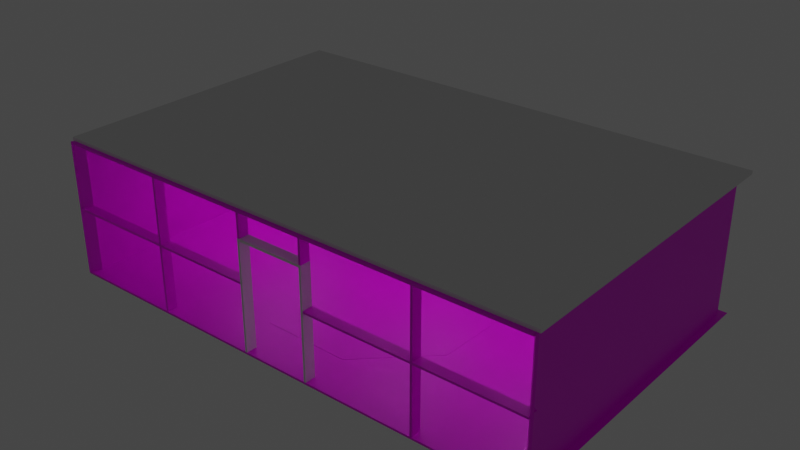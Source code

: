 # Source: Cafe.blend  (saved by Blender 3.4.6; exported with 4.5.12 LTS)
import bpy
from mathutils import Matrix  # noqa: F401  (used for matrix-valued properties, if any)

bpy.ops.wm.read_factory_settings(use_empty=True)
scene = bpy.context.scene
scene.name = 'Scene'

# ---- collections
col_caf = bpy.data.collections.new('Café'); scene.collection.children.link(col_caf)

# ---- images (referenced by path relative to the original .blend; pixels are not part of the script)
import os
ASSET_DIR = os.environ.get("B2B_ASSET_DIR", "")  # directory of the original .blend (textures are referenced by path, not embedded)
HERE = os.path.dirname(os.path.abspath(__file__))  # packed textures are extracted next to this script under _unpacked/

def load_image(name, relpath, width, height, colorspace="sRGB"):
    """Load a texture the original file referenced (path relative to the .blend, or extracted next to this script)."""
    p = next((c for c in (os.path.join(HERE, relpath), os.path.join(ASSET_DIR, relpath)) if relpath and os.path.exists(c)), "")
    if p:
        img = bpy.data.images.load(p, check_existing=True)
        img.name = name
    else:  # same state as the original file: an image datablock whose file is absent (Cycles renders it pink)
        img = bpy.data.images.new(name, width, height)
        img.source = "FILE"
        img.filepath = "//" + (relpath or name)
    img.colorspace_settings.name = colorspace
    return img
img_pisocafe_png = load_image('PisoCafe.png', 'BakeCafe/PisoCafe.png', 1024, 1024, 'sRGB')
img_batentecafe_png = load_image('BatenteCafe.png', 'BakeCafe/BatenteCafe.png', 1024, 1024, 'sRGB')
img_paredeladrilhocafe_png = load_image('ParedeLadrilhoCafe.png', 'BakeCafe/ParedeLadrilhoCafe.png', 1024, 1024, 'sRGB')
img_balcaocafe_png_001 = load_image('BalcaoCafe.png.001', 'BakeCafe/BalcaoCafe.png', 1024, 1024, 'sRGB')
img_armariocafe_png_001 = load_image('ArmarioCafe.png.001', 'BakeCafe/ArmarioCafe.png', 1024, 1024, 'sRGB')
img_spotrecepcao1_001 = load_image('SpotRecepcao1.001', 'BakeRecepcao/LuminariaRecepcao1.png', 1024, 1024, 'sRGB')
img_tapetecafe_png = load_image('TapeteCafe.png', 'BakeCafe/TapeteCafe.png', 1024, 1024, 'sRGB')
img_paredecafeesq_png = load_image('ParedeCafeEsq.png', 'BakeCafe/ParedeCafeEsq.png', 1024, 1024, 'sRGB')
img_paredecafedir_png = load_image('ParedeCafeDir.png', 'BakeCafe/ParedeCafeDir.png', 1024, 1024, 'sRGB')

# ---- materials (node trees are filled in below, after node groups)
mat_pisocafe = bpy.data.materials.new('PisoCafe')
mat_batentecafe = bpy.data.materials.new('BatenteCafe')
mat_paredefundocafe = bpy.data.materials.new('ParedeFundoCafe')
mat_balcaocafe = bpy.data.materials.new('BalcaoCafe')
mat_armariocafe = bpy.data.materials.new('ArmarioCafe')
mat_materialemissor = bpy.data.materials.new('MaterialEmissor')
mat_tapetecafe = bpy.data.materials.new('TapeteCafe')
mat_paredeesqcafe = bpy.data.materials.new('ParedeEsqcafe')
mat_parededircafe = bpy.data.materials.new('ParedeDirCafe')

# ---- node groups
ng_auto_smooth = bpy.data.node_groups.new('Auto Smooth', 'GeometryNodeTree')
_s = ng_auto_smooth.interface.new_socket(name='Geometry', in_out='OUTPUT', socket_type='NodeSocketGeometry')
_s = ng_auto_smooth.interface.new_socket(name='Geometry', in_out='INPUT', socket_type='NodeSocketGeometry')
_s = ng_auto_smooth.interface.new_socket(name='Angle', in_out='INPUT', socket_type='NodeSocketFloat')
_s.subtype = 'ANGLE'
_s.min_value = 0.0
_s.max_value = 3.142
ng_auto_smooth.is_modifier = True
_N = ng_auto_smooth.nodes; _L = ng_auto_smooth.links
n0 = _N.new('NodeGroupOutput'); n0.name = 'Group Output'; n0.location = (480, -100)
n1 = _N.new('NodeGroupInput'); n1.name = 'Group Input'; n1.location = (-420, -300)
n2 = _N.new('NodeGroupInput'); n2.name = 'Group Input.001'; n2.location = (-60, -100)
n3 = _N.new('GeometryNodeSetShadeSmooth'); n3.name = 'Set Shade Smooth'; n3.location = (120, -100)
n3.domain = 'EDGE'
n4 = _N.new('GeometryNodeSetShadeSmooth'); n4.name = 'Set Shade Smooth.001'; n4.location = (300, -100)
n5 = _N.new('GeometryNodeInputMeshEdgeAngle'); n5.name = 'Edge Angle'; n5.location = (-420, -220)
n6 = _N.new('GeometryNodeInputEdgeSmooth'); n6.name = 'Is Edge Smooth'; n6.location = (-60, -160)
n7 = _N.new('GeometryNodeInputShadeSmooth'); n7.name = 'Is Face Smooth'; n7.location = (-240, -340)
n8 = _N.new('FunctionNodeBooleanMath'); n8.name = 'Boolean Math'; n8.location = (-60, -220)
n9 = _N.new('FunctionNodeCompare'); n9.name = 'Compare'; n9.location = (-240, -180)
n9.operation = 'LESS_EQUAL'
_L.new(n5.outputs[0], n9.inputs[0])
_L.new(n4.outputs[0], n0.inputs[0])
_L.new(n1.outputs[1], n9.inputs[1])
_L.new(n9.outputs[0], n8.inputs[0])
_L.new(n7.outputs[0], n8.inputs[1])
_L.new(n2.outputs[0], n3.inputs[0])
_L.new(n6.outputs[0], n3.inputs[1])
_L.new(n3.outputs[0], n4.inputs[0])
_L.new(n8.outputs[0], n3.inputs[2])
n0.is_active_output = True

# ---- material node trees
mat_pisocafe.use_nodes = True; mat_pisocafe.node_tree.nodes.clear()
_N = mat_pisocafe.node_tree.nodes; _L = mat_pisocafe.node_tree.links
n0 = _N.new('ShaderNodeBsdfPrincipled'); n0.name = 'Principled BSDF'; n0.location = (10, 300)
n0.distribution = 'GGX'
n0.subsurface_method = 'RANDOM_WALK_SKIN'
n0.inputs[3].default_value = 1.45
n0.inputs[27].default_value = (0.0, 0.0, 0.0, 1.0)
n0.inputs[28].default_value = 1.0
n1 = _N.new('ShaderNodeOutputMaterial'); n1.name = 'Material Output'; n1.location = (300, 300)
n2 = _N.new('ShaderNodeTexImage'); n2.name = 'Image Texture'; n2.location = (-495, 239)
n2.image = img_pisocafe_png
_L.new(n0.outputs[0], n1.inputs[0])
_L.new(n2.outputs[0], n0.inputs[0])
n1.is_active_output = True
mat_batentecafe.use_nodes = True; mat_batentecafe.node_tree.nodes.clear()
_N = mat_batentecafe.node_tree.nodes; _L = mat_batentecafe.node_tree.links
n0 = _N.new('ShaderNodeBsdfPrincipled'); n0.name = 'Principled BSDF'; n0.location = (10, 300)
n0.distribution = 'GGX'
n0.subsurface_method = 'RANDOM_WALK_SKIN'
n0.inputs[3].default_value = 1.45
n0.inputs[27].default_value = (0.0, 0.0, 0.0, 1.0)
n0.inputs[28].default_value = 1.0
n1 = _N.new('ShaderNodeOutputMaterial'); n1.name = 'Material Output'; n1.location = (300, 300)
n2 = _N.new('ShaderNodeTexImage'); n2.name = 'Image Texture'; n2.location = (-366, 301)
n2.image = img_batentecafe_png
_L.new(n0.outputs[0], n1.inputs[0])
_L.new(n2.outputs[0], n0.inputs[0])
n1.is_active_output = True
mat_paredefundocafe.use_nodes = True; mat_paredefundocafe.node_tree.nodes.clear()
_N = mat_paredefundocafe.node_tree.nodes; _L = mat_paredefundocafe.node_tree.links
n0 = _N.new('ShaderNodeBsdfPrincipled'); n0.name = 'Principled BSDF'; n0.location = (10, 300)
n0.distribution = 'GGX'
n0.subsurface_method = 'RANDOM_WALK_SKIN'
n0.inputs[3].default_value = 1.45
n0.inputs[27].default_value = (0.0, 0.0, 0.0, 1.0)
n0.inputs[28].default_value = 1.0
n1 = _N.new('ShaderNodeOutputMaterial'); n1.name = 'Material Output'; n1.location = (300, 300)
n2 = _N.new('ShaderNodeTexImage'); n2.name = 'Image Texture'; n2.location = (-390, 237)
n2.image = img_paredeladrilhocafe_png
_L.new(n0.outputs[0], n1.inputs[0])
_L.new(n2.outputs[0], n0.inputs[0])
n1.is_active_output = True
mat_balcaocafe.use_nodes = True; mat_balcaocafe.node_tree.nodes.clear()
_N = mat_balcaocafe.node_tree.nodes; _L = mat_balcaocafe.node_tree.links
n0 = _N.new('ShaderNodeBsdfPrincipled'); n0.name = 'Principled BSDF'; n0.location = (10, 300)
n0.distribution = 'GGX'
n0.subsurface_method = 'RANDOM_WALK_SKIN'
n0.inputs[3].default_value = 1.45
n0.inputs[27].default_value = (0.0, 0.0, 0.0, 1.0)
n0.inputs[28].default_value = 1.0
n1 = _N.new('ShaderNodeOutputMaterial'); n1.name = 'Material Output'; n1.location = (300, 300)
n2 = _N.new('ShaderNodeTexImage'); n2.name = 'Image Texture'; n2.location = (-412, 261)
n2.image = img_balcaocafe_png_001
_L.new(n0.outputs[0], n1.inputs[0])
_L.new(n2.outputs[0], n0.inputs[0])
n1.is_active_output = True
mat_armariocafe.use_nodes = True; mat_armariocafe.node_tree.nodes.clear()
_N = mat_armariocafe.node_tree.nodes; _L = mat_armariocafe.node_tree.links
n0 = _N.new('ShaderNodeBsdfPrincipled'); n0.name = 'Principled BSDF'; n0.location = (10, 300)
n0.distribution = 'GGX'
n0.subsurface_method = 'RANDOM_WALK_SKIN'
n0.inputs[3].default_value = 1.45
n0.inputs[27].default_value = (0.0, 0.0, 0.0, 1.0)
n0.inputs[28].default_value = 1.0
n1 = _N.new('ShaderNodeOutputMaterial'); n1.name = 'Material Output'; n1.location = (300, 300)
n2 = _N.new('ShaderNodeTexImage'); n2.name = 'Image Texture'; n2.location = (-335, 276)
n2.image = img_armariocafe_png_001
_L.new(n0.outputs[0], n1.inputs[0])
_L.new(n2.outputs[0], n0.inputs[0])
n1.is_active_output = True
mat_materialemissor.use_nodes = True; mat_materialemissor.node_tree.nodes.clear()
_N = mat_materialemissor.node_tree.nodes; _L = mat_materialemissor.node_tree.links
n0 = _N.new('ShaderNodeBsdfPrincipled'); n0.name = 'Principled BSDF'; n0.location = (42, -565)
n0.distribution = 'GGX'
n0.subsurface_method = 'RANDOM_WALK_SKIN'
n0.inputs[3].default_value = 1.45
n0.inputs[28].default_value = 1.0
n1 = _N.new('ShaderNodeOutputMaterial'); n1.name = 'Material Output'; n1.location = (332, -565)
n2 = _N.new('ShaderNodeBrightContrast'); n2.name = 'Bright/Contrast'; n2.location = (-148, -1365)
n2.inputs[1].default_value = 10.6
n3 = _N.new('ShaderNodeTexImage'); n3.name = 'Image Texture'; n3.location = (603, -662)
n3.image = img_spotrecepcao1_001
_L.new(n0.outputs[0], n1.inputs[0])
_L.new(n2.outputs[0], n0.inputs[27])
n1.is_active_output = True
mat_tapetecafe.use_nodes = True; mat_tapetecafe.node_tree.nodes.clear()
_N = mat_tapetecafe.node_tree.nodes; _L = mat_tapetecafe.node_tree.links
n0 = _N.new('ShaderNodeBsdfPrincipled'); n0.name = 'Principled BSDF'; n0.location = (10, 300)
n0.distribution = 'GGX'
n0.subsurface_method = 'RANDOM_WALK_SKIN'
n0.inputs[3].default_value = 1.45
n0.inputs[27].default_value = (0.0, 0.0, 0.0, 1.0)
n0.inputs[28].default_value = 1.0
n1 = _N.new('ShaderNodeOutputMaterial'); n1.name = 'Material Output'; n1.location = (300, 300)
n2 = _N.new('ShaderNodeTexImage'); n2.name = 'Image Texture'; n2.location = (-351, 239)
n2.image = img_tapetecafe_png
_L.new(n0.outputs[0], n1.inputs[0])
_L.new(n2.outputs[0], n0.inputs[0])
n1.is_active_output = True
mat_paredeesqcafe.use_nodes = True; mat_paredeesqcafe.node_tree.nodes.clear()
_N = mat_paredeesqcafe.node_tree.nodes; _L = mat_paredeesqcafe.node_tree.links
n0 = _N.new('ShaderNodeBsdfPrincipled'); n0.name = 'Principled BSDF'; n0.location = (10, 300)
n0.distribution = 'GGX'
n0.subsurface_method = 'RANDOM_WALK_SKIN'
n0.inputs[3].default_value = 1.45
n0.inputs[27].default_value = (0.0, 0.0, 0.0, 1.0)
n0.inputs[28].default_value = 1.0
n1 = _N.new('ShaderNodeOutputMaterial'); n1.name = 'Material Output'; n1.location = (300, 300)
n2 = _N.new('ShaderNodeTexImage'); n2.name = 'Image Texture'; n2.location = (-390, 292)
n2.image = img_paredecafeesq_png
_L.new(n0.outputs[0], n1.inputs[0])
_L.new(n2.outputs[0], n0.inputs[0])
n1.is_active_output = True
mat_parededircafe.use_nodes = True; mat_parededircafe.node_tree.nodes.clear()
_N = mat_parededircafe.node_tree.nodes; _L = mat_parededircafe.node_tree.links
n0 = _N.new('ShaderNodeBsdfPrincipled'); n0.name = 'Principled BSDF'; n0.location = (10, 300)
n0.distribution = 'GGX'
n0.subsurface_method = 'RANDOM_WALK_SKIN'
n0.inputs[3].default_value = 1.45
n0.inputs[27].default_value = (0.0, 0.0, 0.0, 1.0)
n0.inputs[28].default_value = 1.0
n1 = _N.new('ShaderNodeOutputMaterial'); n1.name = 'Material Output'; n1.location = (300, 300)
n2 = _N.new('ShaderNodeTexImage'); n2.name = 'Image Texture'; n2.location = (-383, 275)
n2.image = img_paredecafedir_png
_L.new(n0.outputs[0], n1.inputs[0])
_L.new(n2.outputs[0], n0.inputs[0])
n1.is_active_output = True

# ---- world
world_world = bpy.data.worlds.new('World'); scene.world = world_world
world_world.use_nodes = True; world_world.node_tree.nodes.clear()
_N = world_world.node_tree.nodes; _L = world_world.node_tree.links
n0 = _N.new('ShaderNodeOutputWorld'); n0.name = 'World Output'; n0.location = (300, 300)
n1 = _N.new('ShaderNodeBackground'); n1.name = 'Background'; n1.location = (10, 300)
n1.inputs[0].default_value = (0.05088, 0.05088, 0.05088, 1.0)
_L.new(n1.outputs[0], n0.inputs[0])
n0.is_active_output = True
world_world.color = (0.05088, 0.05088, 0.05088)
world_world.use_sun_shadow = False
world_world.sun_shadow_jitter_overblur = 0.0

# ---- meshes
me_cube_030 = bpy.data.meshes.new('Cube.030')
me_cube_030.from_pydata([(1.0, -0.2838, -0.2), (-1.0, 1.0, -0.2), (-1.0, -0.2838, -0.2), (1.0, 1.0, -0.2), (1.0, -0.2838, 0.0), (-1.0, 1.0, 0.0), (-1.0, -0.2838, 0.0), (1.0, 1.0, 0.0)], [], [(1, 3, 0, 2), (5, 6, 4, 7), (1, 2, 6, 5), (2, 0, 4, 6), (3, 1, 5, 7), (0, 3, 7, 4)])
_uv = me_cube_030.uv_layers.new(name='UVMap')
_uv.uv.foreach_set('vector', [0.0, 0.0, 0.0, 0.0, 0.0, 0.0, 0.0, 0.0, 0.0, 0.0, 0.0, 0.0, 0.0, 0.0, 0.0, 0.0, 0.0, 0.0, 0.0, 0.0, 0.0, 0.0, 0.0, 0.0, 0.0, 0.0, 0.0, 0.0, 0.0, 0.0, 0.0, 0.0, 0.0, 0.0, 0.0, 0.0, 0.0, 0.0, 0.0, 0.0, 0.0, 0.0, 0.0, 0.0, 0.0, 0.0, 0.0, 0.0])
me_cube_030.materials.append(None)
me_cube_030.use_mirror_vertex_groups = False
me_cube_030.update()
me_plane_013 = bpy.data.meshes.new('Plane.013')
me_plane_013.from_pydata([(-1.0, -0.5826, 0.0), (1.0, -0.5826, 0.0), (-1.0, 1.0, 0.0), (1.0, 1.0, 0.0)], [], [(0, 1, 3, 2)])
_uv = me_plane_013.uv_layers.new(name='UVMap')
_uv.uv.foreach_set('vector', [0.0, 0.0, 1.0, 0.0, 1.0, 1.0, 0.0, 1.0])
me_plane_013.materials.append(mat_pisocafe)
me_plane_013.update()
me_cube_023 = bpy.data.meshes.new('Cube.023')
me_cube_023.from_pydata([(-1.0, -1.0, -1.0), (-1.0, -1.0, 1.0), (-1.0, 1.0, -1.0), (-1.0, 1.0, 1.0), (1.0, -1.0, -1.0), (1.0, -1.0, 1.0), (1.0, 1.0, -1.0), (1.0, 1.0, 1.0), (-61.18, -1.0, 1.001), (-1.096, -1.0, 1.001), (-61.18, 1.0, 1.001), (-1.096, 1.0, 1.001), (-61.18, -1.0, 0.9601), (-1.096, -1.0, 0.9601), (-61.18, 1.0, 0.9601), (-1.096, 1.0, 0.9601), (-63.26, -1.0, -1.0), (-63.26, -1.0, 1.0), (-63.26, 1.0, -1.0), (-63.26, 1.0, 1.0), (-61.26, -1.0, -1.0), (-61.26, -1.0, 1.0), (-61.26, 1.0, -1.0), (-61.26, 1.0, 1.0), (-1.0, -1.0, 0.9606), (-1.0, 1.0, 0.9606), (1.0, 1.0, 0.9606), (1.0, -1.0, 0.9606), (-63.26, -1.0, 0.96), (-63.26, 1.0, 0.96), (-61.26, 1.0, 0.96), (-61.26, -1.0, 0.96)], [], [(24, 1, 3, 25), (25, 3, 7, 26), (26, 7, 5, 27), (27, 5, 1, 24), (2, 6, 4, 0), (7, 3, 1, 5), (8, 9, 11, 10), (10, 11, 15, 14), (14, 15, 13, 12), (12, 13, 9, 8), (10, 14, 12, 8), (15, 11, 9, 13), (28, 17, 19, 29), (29, 19, 23, 30), (30, 23, 21, 31), (31, 21, 17, 28), (18, 22, 20, 16), (23, 19, 17, 21), (4, 27, 24, 0), (6, 26, 27, 4), (2, 25, 26, 6), (0, 24, 25, 2), (13, 15, 25, 24), (15, 11, 3, 25), (9, 1, 3, 11), (9, 13, 24, 1), (20, 31, 28, 16), (22, 30, 31, 20), (18, 29, 30, 22), (16, 28, 29, 18), (14, 12, 31, 30), (8, 12, 31, 21), (10, 8, 21, 23), (14, 10, 23, 30)])
_uv = me_cube_023.uv_layers.new(name='UVMap')
_uv.uv.foreach_set('vector', [0.6198, 0.0, 0.625, 0.0, 0.625, 0.25, 0.6198, 0.25, 0.6198, 0.25, 0.625, 0.25, 0.625, 0.5, 0.6198, 0.5, 0.6198, 0.5, 0.625, 0.5, 0.625, 0.75, 0.6198, 0.75, 0.6198, 0.75, 0.625, 0.75, 0.625, 1.0, 0.6198, 1.0, 0.125, 0.5, 0.375, 0.5, 0.375, 0.75, 0.125, 0.75, 0.625, 0.5, 0.875, 0.5, 0.875, 0.75, 0.625, 0.75, 0.375, 0.0, 0.625, 0.0, 0.625, 0.25, 0.375, 0.25, 0.375, 0.25, 0.625, 0.25, 0.625, 0.5, 0.375, 0.5, 0.375, 0.5, 0.625, 0.5, 0.625, 0.75, 0.375, 0.75, 0.375, 0.75, 0.625, 0.75, 0.625, 1.0, 0.375, 1.0, 0.125, 0.5, 0.375, 0.5, 0.375, 0.75, 0.125, 0.75, 0.625, 0.5, 0.875, 0.5, 0.875, 0.75, 0.625, 0.75, 0.6206, 0.0, 0.625, 0.0, 0.625, 0.25, 0.6206, 0.25, 0.6206, 0.25, 0.625, 0.25, 0.625, 0.5, 0.6206, 0.5, 0.6206, 0.5, 0.625, 0.5, 0.625, 0.75, 0.6206, 0.75, 0.6206, 0.75, 0.625, 0.75, 0.625, 1.0, 0.6206, 1.0, 0.125, 0.5, 0.375, 0.5, 0.375, 0.75, 0.125, 0.75, 0.625, 0.5, 0.875, 0.5, 0.875, 0.75, 0.625, 0.75, 0.375, 0.75, 0.6198, 0.75, 0.6198, 1.0, 0.375, 1.0, 0.375, 0.5, 0.6198, 0.5, 0.6198, 0.75, 0.375, 0.75, 0.375, 0.25, 0.6198, 0.25, 0.6198, 0.5, 0.375, 0.5, 0.375, 0.0, 0.6198, 0.0, 0.6198, 0.25, 0.375, 0.25, 0.625, 0.75, 0.625, 0.5, 0.6198, 0.25, 0.6198, 0.0, 0.625, 0.5, 0.625, 0.25, 0.625, 0.25, 0.6198, 0.25, 0.625, 0.0, 0.625, 0.0, 0.625, 0.25, 0.625, 0.25, 0.625, 1.0, 0.625, 0.75, 0.6198, 0.0, 0.625, 0.0, 0.375, 0.75, 0.6206, 0.75, 0.6206, 1.0, 0.375, 1.0, 0.375, 0.5, 0.6206, 0.5, 0.6206, 0.75, 0.375, 0.75, 0.375, 0.25, 0.6206, 0.25, 0.6206, 0.5, 0.375, 0.5, 0.375, 0.0, 0.6206, 0.0, 0.6206, 0.25, 0.375, 0.25, 0.375, 0.5, 0.375, 0.75, 0.6206, 0.75, 0.6206, 0.5, 0.375, 1.0, 0.375, 0.75, 0.6206, 0.75, 0.625, 0.75, 0.375, 0.25, 0.375, 0.0, 0.625, 0.75, 0.625, 0.5, 0.375, 0.5, 0.375, 0.25, 0.625, 0.5, 0.6206, 0.5])
me_cube_023.materials.append(None)
me_cube_023.update()
me_cube_021 = bpy.data.meshes.new('Cube.021')
me_cube_021.from_pydata([(-1.0, -1.0, -1.0), (-1.0, -1.0, 1.0), (-1.0, 1.0, -1.0), (-1.0, 1.0, 1.0), (1.0, -1.0, -1.0), (1.0, -1.0, 1.0), (1.0, 1.0, -1.0), (1.0, 1.0, 1.0), (62.53, -1.0, -1.0), (62.53, -1.0, 1.0), (62.53, 1.0, -1.0), (62.53, 1.0, 1.0), (64.53, -1.0, -1.0), (64.53, -1.0, 1.0), (64.53, 1.0, -1.0), (64.53, 1.0, 1.0), (62.53, -1.0, -0.1354), (62.53, 1.0, -0.1354), (64.53, 1.0, -0.1354), (64.53, -1.0, -0.1354), (62.53, -1.0, 0.1409), (62.53, 1.0, 0.1409), (64.53, 1.0, 0.1409), (64.53, -1.0, 0.1409), (129.0, 0.9941, 0.5819), (0.1285, 0.9941, 0.5819), (129.0, -0.9881, 0.5819), (0.1285, -0.9881, 0.5819), (129.0, 0.9941, 0.5907), (0.1285, 0.9941, 0.5907), (129.0, -0.9881, 0.5907), (0.1285, -0.9881, 0.5907), (24.12, 0.9941, -0.1401), (0.8051, 0.9941, -0.1401), (24.12, -0.9881, -0.1401), (0.8051, -0.9881, -0.1401), (24.12, 0.9941, -0.1312), (0.8051, 0.9941, -0.1312), (24.12, -0.9881, -0.1312), (0.8051, -0.9881, -0.1312), (128.8, 0.9941, -0.5561), (-0.09217, 0.9941, -0.5561), (128.8, -0.9881, -0.5561), (-0.09217, -0.9881, -0.5561), (128.8, 0.9941, -0.5472), (-0.09217, 0.9941, -0.5472), (128.8, -0.9881, -0.5472), (-0.09217, -0.9881, -0.5472), (24.12, 0.9941, 0.136), (0.8051, 0.9941, 0.136), (24.12, -0.9881, 0.136), (0.8051, -0.9881, 0.136), (24.12, 0.9941, 0.1448), (0.8051, 0.9941, 0.1448), (24.12, -0.9881, 0.1448), (0.8051, -0.9881, 0.1448), (128.1, -1.115, 1.007), (-0.7905, -1.115, 1.007), (128.1, 0.7966, 0.9782), (-0.7905, 0.7966, 0.9782), (128.1, -0.8777, 1.014), (-0.7905, -0.8777, 1.014), (128.1, 1.034, 0.985), (-0.7905, 1.034, 0.985), (128.1, -0.8777, -1.017), (-0.7905, -0.8777, -1.017), (128.1, 1.034, -0.9884), (-0.7905, 1.034, -0.9884), (128.1, -1.115, -1.011), (-0.7905, -1.115, -1.011), (128.1, 0.7966, -0.9816), (-0.7905, 0.7966, -0.9816), (127.4, -1.041, -1.011), (127.4, -1.041, 1.011), (127.4, 0.9595, -1.011), (127.4, 0.9595, 1.011), (129.4, -1.041, -1.011), (129.4, -1.041, 1.011), (129.4, 0.9595, -1.011), (129.4, 0.9595, 1.011)], [], [(0, 1, 3, 2), (2, 3, 7, 6), (6, 7, 5, 4), (4, 5, 1, 0), (2, 6, 4, 0), (7, 3, 1, 5), (20, 9, 11, 21), (21, 11, 15, 22), (22, 15, 13, 23), (23, 13, 9, 20), (10, 14, 12, 8), (15, 11, 9, 13), (12, 19, 16, 8), (14, 18, 19, 12), (10, 17, 18, 14), (8, 16, 17, 10), (24, 26, 27, 25), (26, 30, 31, 27), (30, 28, 29, 31), (28, 24, 25, 29), (26, 24, 28, 30), (31, 29, 25, 27), (32, 34, 35, 33), (34, 38, 39, 35), (38, 36, 37, 39), (36, 32, 33, 37), (34, 32, 36, 38), (39, 37, 33, 35), (40, 42, 43, 41), (42, 46, 47, 43), (46, 44, 45, 47), (44, 40, 41, 45), (42, 40, 44, 46), (47, 45, 41, 43), (48, 50, 51, 49), (50, 54, 55, 51), (54, 52, 53, 55), (52, 48, 49, 53), (50, 48, 52, 54), (55, 53, 49, 51), (56, 57, 59, 58), (58, 59, 63, 62), (62, 63, 61, 60), (60, 61, 57, 56), (58, 62, 60, 56), (63, 59, 57, 61), (64, 65, 67, 66), (66, 67, 71, 70), (70, 71, 69, 68), (68, 69, 65, 64), (66, 70, 68, 64), (71, 67, 65, 69), (72, 73, 75, 74), (74, 75, 79, 78), (78, 79, 77, 76), (76, 77, 73, 72), (74, 78, 76, 72), (79, 75, 73, 77)])
_uv = me_cube_021.uv_layers.new(name='UVMap')
_uv.uv.foreach_set('vector', [0.375, 0.0, 0.625, 0.0, 0.625, 0.25, 0.375, 0.25, 0.375, 0.25, 0.625, 0.25, 0.625, 0.5, 0.375, 0.5, 0.375, 0.5, 0.625, 0.5, 0.625, 0.75, 0.375, 0.75, 0.375, 0.75, 0.625, 0.75, 0.625, 1.0, 0.375, 1.0, 0.125, 0.5, 0.375, 0.5, 0.375, 0.75, 0.125, 0.75, 0.625, 0.5, 0.875, 0.5, 0.875, 0.75, 0.625, 0.75, 0.5176, 0.0, 0.625, 0.0, 0.625, 0.25, 0.5176, 0.25, 0.5176, 0.25, 0.625, 0.25, 0.625, 0.5, 0.5176, 0.5, 0.5176, 0.5, 0.625, 0.5, 0.625, 0.75, 0.5176, 0.75, 0.5176, 0.75, 0.625, 0.75, 0.625, 1.0, 0.5176, 1.0, 0.125, 0.5, 0.375, 0.5, 0.375, 0.75, 0.125, 0.75, 0.625, 0.5, 0.875, 0.5, 0.875, 0.75, 0.625, 0.75, 0.375, 0.75, 0.4831, 0.75, 0.4831, 1.0, 0.375, 1.0, 0.375, 0.5, 0.4831, 0.5, 0.4831, 0.75, 0.375, 0.75, 0.375, 0.25, 0.4831, 0.25, 0.4831, 0.5, 0.375, 0.5, 0.375, 0.0, 0.4831, 0.0, 0.4831, 0.25, 0.375, 0.25, 0.375, 0.0, 0.375, 0.25, 0.625, 0.25, 0.625, 0.0, 0.375, 0.25, 0.375, 0.5, 0.625, 0.5, 0.625, 0.25, 0.375, 0.5, 0.375, 0.75, 0.625, 0.75, 0.625, 0.5, 0.375, 0.75, 0.375, 1.0, 0.625, 1.0, 0.625, 0.75, 0.125, 0.5, 0.125, 0.75, 0.375, 0.75, 0.375, 0.5, 0.625, 0.5, 0.625, 0.75, 0.875, 0.75, 0.875, 0.5, 0.375, 0.0, 0.375, 0.25, 0.625, 0.25, 0.625, 0.0, 0.375, 0.25, 0.375, 0.5, 0.625, 0.5, 0.625, 0.25, 0.375, 0.5, 0.375, 0.75, 0.625, 0.75, 0.625, 0.5, 0.375, 0.75, 0.375, 1.0, 0.625, 1.0, 0.625, 0.75, 0.125, 0.5, 0.125, 0.75, 0.375, 0.75, 0.375, 0.5, 0.625, 0.5, 0.625, 0.75, 0.875, 0.75, 0.875, 0.5, 0.375, 0.0, 0.375, 0.25, 0.625, 0.25, 0.625, 0.0, 0.375, 0.25, 0.375, 0.5, 0.625, 0.5, 0.625, 0.25, 0.375, 0.5, 0.375, 0.75, 0.625, 0.75, 0.625, 0.5, 0.375, 0.75, 0.375, 1.0, 0.625, 1.0, 0.625, 0.75, 0.125, 0.5, 0.125, 0.75, 0.375, 0.75, 0.375, 0.5, 0.625, 0.5, 0.625, 0.75, 0.875, 0.75, 0.875, 0.5, 0.375, 0.0, 0.375, 0.25, 0.625, 0.25, 0.625, 0.0, 0.375, 0.25, 0.375, 0.5, 0.625, 0.5, 0.625, 0.25, 0.375, 0.5, 0.375, 0.75, 0.625, 0.75, 0.625, 0.5, 0.375, 0.75, 0.375, 1.0, 0.625, 1.0, 0.625, 0.75, 0.125, 0.5, 0.125, 0.75, 0.375, 0.75, 0.375, 0.5, 0.625, 0.5, 0.625, 0.75, 0.875, 0.75, 0.875, 0.5, 0.375, 0.0, 0.625, 0.0, 0.625, 0.25, 0.375, 0.25, 0.375, 0.25, 0.625, 0.25, 0.625, 0.5, 0.375, 0.5, 0.375, 0.5, 0.625, 0.5, 0.625, 0.75, 0.375, 0.75, 0.375, 0.75, 0.625, 0.75, 0.625, 1.0, 0.375, 1.0, 0.125, 0.5, 0.375, 0.5, 0.375, 0.75, 0.125, 0.75, 0.625, 0.5, 0.875, 0.5, 0.875, 0.75, 0.625, 0.75, 0.375, 0.0, 0.625, 0.0, 0.625, 0.25, 0.375, 0.25, 0.375, 0.25, 0.625, 0.25, 0.625, 0.5, 0.375, 0.5, 0.375, 0.5, 0.625, 0.5, 0.625, 0.75, 0.375, 0.75, 0.375, 0.75, 0.625, 0.75, 0.625, 1.0, 0.375, 1.0, 0.125, 0.5, 0.375, 0.5, 0.375, 0.75, 0.125, 0.75, 0.625, 0.5, 0.875, 0.5, 0.875, 0.75, 0.625, 0.75, 0.375, 0.0, 0.625, 0.0, 0.625, 0.25, 0.375, 0.25, 0.375, 0.25, 0.625, 0.25, 0.625, 0.5, 0.375, 0.5, 0.375, 0.5, 0.625, 0.5, 0.625, 0.75, 0.375, 0.75, 0.375, 0.75, 0.625, 0.75, 0.625, 1.0, 0.375, 1.0, 0.125, 0.5, 0.375, 0.5, 0.375, 0.75, 0.125, 0.75, 0.625, 0.5, 0.875, 0.5, 0.875, 0.75, 0.625, 0.75])
me_cube_021.materials.append(mat_batentecafe)
me_cube_021.update()
me_plane_005 = bpy.data.meshes.new('Plane.005')
me_plane_005.from_pydata([(-1.021, 1.023, 14.6), (-1.021, 1.023, -0.02199), (1.023, 1.023, 14.6), (1.019, 1.023, -0.02199)], [], [(0, 1, 3, 2)])
_uv = me_plane_005.uv_layers.new(name='UVMap')
_uv.uv.foreach_set('vector', [0.0, 0.0, 1.0, 0.0, 1.0, 1.0, 0.0, 1.0])
me_plane_005.materials.append(mat_paredefundocafe)
me_plane_005.update()
me_cube_032 = bpy.data.meshes.new('Cube.032')
me_cube_032.from_pydata([(-1.0, -1.0, -1.0), (-1.0, -1.0, 1.0), (-1.0, 1.0, -1.0), (-1.0, 1.0, 1.0), (1.0, -1.0, -1.0), (1.0, -1.0, 1.0), (1.0, 1.0, -1.0), (1.0, 1.0, 1.0), (-1.0, -0.968, -1.0), (-1.0, -0.968, 1.0), (1.0, -0.968, -1.0), (1.0, -0.968, 1.0), (-0.9875, -0.9857, -16.95), (-0.9875, -0.9857, -0.8462), (-0.9875, 0.9857, -16.95), (-0.9875, 0.9857, -0.8462), (0.9875, -0.9857, -16.95), (0.9875, -0.9857, -0.8462), (0.9875, 0.9857, -16.95), (0.9875, 0.9857, -0.8462)], [], [(8, 9, 3, 2), (2, 3, 7, 6), (10, 11, 5, 4), (4, 5, 1, 0), (8, 10, 4, 0), (11, 9, 1, 5), (7, 3, 9, 11), (2, 6, 10, 8), (6, 7, 11, 10), (0, 1, 9, 8), (12, 13, 15, 14), (14, 15, 19, 18), (18, 19, 17, 16), (16, 17, 13, 12), (14, 18, 16, 12), (19, 15, 13, 17)])
me_cube_032.polygons.foreach_set('use_smooth', [1, 1, 1, 1, 1, 1, 1, 1, 1, 1, 0, 0, 0, 0, 0, 0])
_uv = me_cube_032.uv_layers.new(name='UVMap')
_uv.uv.foreach_set('vector', [0.375, 0.004002, 0.625, 0.004002, 0.625, 0.25, 0.375, 0.25, 0.375, 0.25, 0.625, 0.25, 0.625, 0.5, 0.375, 0.5, 0.375, 0.746, 0.625, 0.746, 0.625, 0.75, 0.375, 0.75, 0.375, 0.75, 0.625, 0.75, 0.625, 1.0, 0.375, 1.0, 0.125, 0.746, 0.375, 0.746, 0.375, 0.75, 0.125, 0.75, 0.625, 0.746, 0.875, 0.746, 0.875, 0.75, 0.625, 0.75, 0.625, 0.5, 0.875, 0.5, 0.875, 0.746, 0.625, 0.746, 0.125, 0.5, 0.375, 0.5, 0.375, 0.746, 0.125, 0.746, 0.375, 0.5, 0.625, 0.5, 0.625, 0.746, 0.375, 0.746, 0.375, 0.0, 0.625, 0.0, 0.625, 0.004002, 0.375, 0.004002, 0.375, 0.0, 0.625, 0.0, 0.625, 0.25, 0.375, 0.25, 0.375, 0.25, 0.625, 0.25, 0.625, 0.5, 0.375, 0.5, 0.375, 0.5, 0.625, 0.5, 0.625, 0.75, 0.375, 0.75, 0.375, 0.75, 0.625, 0.75, 0.625, 1.0, 0.375, 1.0, 0.125, 0.5, 0.375, 0.5, 0.375, 0.75, 0.125, 0.75, 0.625, 0.5, 0.875, 0.5, 0.875, 0.75, 0.625, 0.75])
me_cube_032.materials.append(mat_balcaocafe)
me_cube_032.update()
me_cube_035 = bpy.data.meshes.new('Cube.035')
me_cube_035.from_pydata([(-1.0, -0.7028, -1.0), (-1.0, -0.7028, 1.0), (-1.0, 1.0, -1.0), (-1.0, 1.0, 1.0), (1.0, -0.7028, -1.0), (1.0, -0.7028, 1.0), (1.0, 1.0, -1.0), (1.0, 1.0, 1.0), (-0.9852, -0.704, -0.9344), (-0.9852, -0.704, 0.9344), (-0.9852, -0.753, -0.9344), (-0.9852, -0.753, 0.9344), (0.9852, -0.704, -0.9344), (0.9852, -0.704, 0.9344), (0.9852, -0.753, -0.9344), (0.9852, -0.753, 0.9344), (0.5033, -0.753, -0.9344), (0.01075, -0.753, -0.9344), (-0.4818, -0.753, -0.9344), (-0.4818, -0.753, 0.9344), (0.01075, -0.753, 0.9344), (0.5033, -0.753, 0.9344), (-0.4818, -0.704, -0.9344), (0.01075, -0.704, -0.9344), (0.5033, -0.704, -0.9344), (0.5033, -0.704, 0.9344), (0.01075, -0.704, 0.9344), (-0.4818, -0.704, 0.9344), (-0.008537, -0.753, -0.9344), (-0.008537, -0.753, 0.9344), (-0.008537, -0.704, -0.9344), (-0.008537, -0.704, 0.9344), (-0.5034, -0.753, -0.9344), (-0.5034, -0.704, 0.9344), (-0.5034, -0.753, 0.9344), (-0.5034, -0.704, -0.9344), (0.484, -0.753, -0.9344), (0.484, -0.753, 0.9344), (0.484, -0.704, -0.9344), (0.484, -0.704, 0.9344)], [], [(0, 1, 3, 2), (2, 3, 7, 6), (6, 7, 5, 4), (4, 5, 1, 0), (2, 6, 4, 0), (7, 3, 1, 5), (8, 10, 11, 9), (16, 14, 15, 21), (14, 12, 13, 15), (35, 8, 9, 33), (16, 24, 12, 14), (34, 33, 9, 11), (15, 13, 25, 21), (37, 39, 26, 20), (29, 31, 27, 19), (36, 38, 39, 37), (32, 35, 33, 34), (12, 24, 25, 13), (38, 23, 26, 39), (30, 22, 27, 31), (25, 24, 16, 21), (27, 22, 18, 19), (18, 28, 29, 19), (18, 22, 30, 28), (10, 32, 34, 11), (10, 8, 35, 32), (17, 36, 37, 20), (28, 30, 31, 29), (17, 23, 38, 36), (26, 23, 17, 20)])
_uv = me_cube_035.uv_layers.new(name='UVMap')
_uv.uv.foreach_set('vector', [0.6309, 0.0, 0.6309, 0.3408, 0.3408, 0.3408, 0.3408, 0.0, 0.3408, 0.0, 0.3408, 0.3408, 0.0, 0.3408, 0.0, 0.0, 0.6309, 0.3408, 0.6309, 0.6816, 0.3408, 0.6816, 0.3408, 0.3408, 0.3408, 0.3408, 0.3408, 0.6816, 0.0, 0.6816, 0.0, 0.3408, 0.9211, 0.3408, 0.9211, 0.6816, 0.6309, 0.6816, 0.6309, 0.3408, 0.9211, 0.0, 0.9211, 0.3408, 0.6309, 0.3408, 0.6309, 0.0, 0.9211, 0.3184, 0.9294, 0.3184, 0.9294, 0.6368, 0.9211, 0.6368, 0.0, 0.6816, 0.0821, 0.6816, 0.0821, 1.0, 5.96e-08, 1.0, 0.9294, 0.0, 0.9378, 0.0, 0.9378, 0.3184, 0.9294, 0.3184, 0.2463, 0.6816, 0.3284, 0.6816, 0.3284, 1.0, 0.2463, 1.0, 0.651, 0.6816, 0.6593, 0.6816, 0.6593, 0.7637, 0.651, 0.7637, 0.676, 0.6816, 0.6843, 0.6816, 0.6843, 0.7637, 0.676, 0.7637, 0.6593, 0.6816, 0.6677, 0.6816, 0.6677, 0.7637, 0.6593, 0.7637, 0.7094, 0.6816, 0.7177, 0.6816, 0.7177, 0.7622, 0.7094, 0.7622, 0.6843, 0.6816, 0.6927, 0.6816, 0.6927, 0.7622, 0.6843, 0.7622, 0.9294, 0.3184, 0.9378, 0.3184, 0.9378, 0.6368, 0.9294, 0.6368, 0.9378, 0.0, 0.9461, 0.0, 0.9461, 0.3184, 0.9378, 0.3184, 0.0821, 0.6816, 0.1642, 0.6816, 0.1642, 1.0, 0.0821, 1.0, 0.4897, 0.6816, 0.5703, 0.6816, 0.5703, 1.0, 0.4897, 1.0, 0.409, 0.6816, 0.4897, 0.6816, 0.4897, 1.0, 0.409, 1.0, 0.9378, 0.6368, 0.9378, 0.3184, 0.9461, 0.3184, 0.9461, 0.6368, 0.9461, 0.3184, 0.9461, 0.0, 0.9545, 0.0, 0.9545, 0.3184, 0.3284, 0.6816, 0.409, 0.6816, 0.409, 1.0, 0.3284, 1.0, 0.6927, 0.6816, 0.701, 0.6816, 0.701, 0.7622, 0.6927, 0.7622, 0.1642, 0.6816, 0.2463, 0.6816, 0.2463, 1.0, 0.1642, 1.0, 0.6677, 0.6816, 0.676, 0.6816, 0.676, 0.7637, 0.6677, 0.7637, 0.5703, 0.6816, 0.651, 0.6816, 0.651, 1.0, 0.5703, 1.0, 0.9461, 0.3184, 0.9545, 0.3184, 0.9545, 0.6368, 0.9461, 0.6368, 0.701, 0.6816, 0.7094, 0.6816, 0.7094, 0.7622, 0.701, 0.7622, 0.9211, 0.3184, 0.9211, 0.0, 0.9294, 0.0, 0.9294, 0.3184])
me_cube_035.materials.append(mat_armariocafe)
me_cube_035.update()
me_cube_037 = bpy.data.meshes.new('Cube.037')
me_cube_037.from_pydata([(-1.0, -1.0, -1.0), (-1.0, -1.0, 1.0), (-1.0, 1.0, -1.0), (-1.0, 1.0, 1.0), (1.0, -1.0, -1.0), (1.0, -1.0, 1.0), (1.0, 1.0, -1.0), (1.0, 1.0, 1.0)], [], [(0, 1, 3, 2), (2, 3, 7, 6), (6, 7, 5, 4), (4, 5, 1, 0), (2, 6, 4, 0), (7, 3, 1, 5)])
_uv = me_cube_037.uv_layers.new(name='UVMap')
_uv.uv.foreach_set('vector', [0.375, 0.0, 0.625, 0.0, 0.625, 0.25, 0.375, 0.25, 0.375, 0.25, 0.625, 0.25, 0.625, 0.5, 0.375, 0.5, 0.375, 0.5, 0.625, 0.5, 0.625, 0.75, 0.375, 0.75, 0.375, 0.75, 0.625, 0.75, 0.625, 1.0, 0.375, 1.0, 0.125, 0.5, 0.375, 0.5, 0.375, 0.75, 0.125, 0.75, 0.625, 0.5, 0.875, 0.5, 0.875, 0.75, 0.625, 0.75])
me_cube_037.materials.append(mat_materialemissor)
me_cube_037.update()
me_cube_024 = bpy.data.meshes.new('Cube.024')
me_cube_024.from_pydata([(-1.0, -1.0, -1.0), (-1.0, -1.0, 1.0), (-1.0, 1.0, -1.0), (-1.0, 1.0, 1.0), (1.0, -1.0, -1.0), (1.0, -1.0, 1.0), (1.0, 1.0, -1.0), (1.0, 1.0, 1.0), (-1.0, 6.953, -1.0), (-1.0, 6.953, 1.0), (-1.0, 8.953, -1.0), (-1.0, 8.953, 1.0), (1.0, 6.953, -1.0), (1.0, 6.953, 1.0), (1.0, 8.953, -1.0), (1.0, 8.953, 1.0), (15.28, -1.0, -1.0), (15.28, -1.0, 1.0), (15.28, 1.0, -1.0), (15.28, 1.0, 1.0), (17.28, -1.0, -1.0), (17.28, -1.0, 1.0), (17.28, 1.0, -1.0), (17.28, 1.0, 1.0), (15.28, 7.016, -1.0), (15.28, 7.016, 1.0), (15.28, 9.016, -1.0), (15.28, 9.016, 1.0), (17.28, 7.016, -1.0), (17.28, 7.016, 1.0), (17.28, 9.016, -1.0), (17.28, 9.016, 1.0), (34.09, 7.016, -1.0), (34.09, 7.016, 1.0), (34.09, 9.016, -1.0), (34.09, 9.016, 1.0), (36.09, 7.016, -1.0), (36.09, 7.016, 1.0), (36.09, 9.016, -1.0), (36.09, 9.016, 1.0), (34.09, 0.09257, -1.0), (34.09, 0.09257, 1.0), (34.09, 2.093, -1.0), (34.09, 2.093, 1.0), (36.09, 0.09257, -1.0), (36.09, 0.09257, 1.0), (36.09, 2.093, -1.0), (36.09, 2.093, 1.0)], [], [(0, 1, 3, 2), (2, 3, 7, 6), (6, 7, 5, 4), (4, 5, 1, 0), (2, 6, 4, 0), (7, 3, 1, 5), (8, 9, 11, 10), (10, 11, 15, 14), (14, 15, 13, 12), (12, 13, 9, 8), (10, 14, 12, 8), (15, 11, 9, 13), (16, 17, 19, 18), (18, 19, 23, 22), (22, 23, 21, 20), (20, 21, 17, 16), (18, 22, 20, 16), (23, 19, 17, 21), (24, 25, 27, 26), (26, 27, 31, 30), (30, 31, 29, 28), (28, 29, 25, 24), (26, 30, 28, 24), (31, 27, 25, 29), (32, 33, 35, 34), (34, 35, 39, 38), (38, 39, 37, 36), (36, 37, 33, 32), (34, 38, 36, 32), (39, 35, 33, 37), (40, 41, 43, 42), (42, 43, 47, 46), (46, 47, 45, 44), (44, 45, 41, 40), (42, 46, 44, 40), (47, 43, 41, 45)])
_uv = me_cube_024.uv_layers.new(name='UVMap')
_uv.uv.foreach_set('vector', [0.375, 0.0, 0.625, 0.0, 0.625, 0.25, 0.375, 0.25, 0.375, 0.25, 0.625, 0.25, 0.625, 0.5, 0.375, 0.5, 0.375, 0.5, 0.625, 0.5, 0.625, 0.75, 0.375, 0.75, 0.375, 0.75, 0.625, 0.75, 0.625, 1.0, 0.375, 1.0, 0.125, 0.5, 0.375, 0.5, 0.375, 0.75, 0.125, 0.75, 0.625, 0.5, 0.875, 0.5, 0.875, 0.75, 0.625, 0.75, 0.375, 0.0, 0.625, 0.0, 0.625, 0.25, 0.375, 0.25, 0.375, 0.25, 0.625, 0.25, 0.625, 0.5, 0.375, 0.5, 0.375, 0.5, 0.625, 0.5, 0.625, 0.75, 0.375, 0.75, 0.375, 0.75, 0.625, 0.75, 0.625, 1.0, 0.375, 1.0, 0.125, 0.5, 0.375, 0.5, 0.375, 0.75, 0.125, 0.75, 0.625, 0.5, 0.875, 0.5, 0.875, 0.75, 0.625, 0.75, 0.375, 0.0, 0.625, 0.0, 0.625, 0.25, 0.375, 0.25, 0.375, 0.25, 0.625, 0.25, 0.625, 0.5, 0.375, 0.5, 0.375, 0.5, 0.625, 0.5, 0.625, 0.75, 0.375, 0.75, 0.375, 0.75, 0.625, 0.75, 0.625, 1.0, 0.375, 1.0, 0.125, 0.5, 0.375, 0.5, 0.375, 0.75, 0.125, 0.75, 0.625, 0.5, 0.875, 0.5, 0.875, 0.75, 0.625, 0.75, 0.375, 0.0, 0.625, 0.0, 0.625, 0.25, 0.375, 0.25, 0.375, 0.25, 0.625, 0.25, 0.625, 0.5, 0.375, 0.5, 0.375, 0.5, 0.625, 0.5, 0.625, 0.75, 0.375, 0.75, 0.375, 0.75, 0.625, 0.75, 0.625, 1.0, 0.375, 1.0, 0.125, 0.5, 0.375, 0.5, 0.375, 0.75, 0.125, 0.75, 0.625, 0.5, 0.875, 0.5, 0.875, 0.75, 0.625, 0.75, 0.375, 0.0, 0.625, 0.0, 0.625, 0.25, 0.375, 0.25, 0.375, 0.25, 0.625, 0.25, 0.625, 0.5, 0.375, 0.5, 0.375, 0.5, 0.625, 0.5, 0.625, 0.75, 0.375, 0.75, 0.375, 0.75, 0.625, 0.75, 0.625, 1.0, 0.375, 1.0, 0.125, 0.5, 0.375, 0.5, 0.375, 0.75, 0.125, 0.75, 0.625, 0.5, 0.875, 0.5, 0.875, 0.75, 0.625, 0.75, 0.375, 0.0, 0.625, 0.0, 0.625, 0.25, 0.375, 0.25, 0.375, 0.25, 0.625, 0.25, 0.625, 0.5, 0.375, 0.5, 0.375, 0.5, 0.625, 0.5, 0.625, 0.75, 0.375, 0.75, 0.375, 0.75, 0.625, 0.75, 0.625, 1.0, 0.375, 1.0, 0.125, 0.5, 0.375, 0.5, 0.375, 0.75, 0.125, 0.75, 0.625, 0.5, 0.875, 0.5, 0.875, 0.75, 0.625, 0.75])
me_cube_024.materials.append(mat_materialemissor)
me_cube_024.update()
me_cylinder_005 = bpy.data.meshes.new('Cylinder.005')
me_cylinder_005.from_pydata([(0.0, 1.0, -1.0), (0.0, 1.0, 1.0), (0.7071, 0.7071, -1.0), (0.7071, 0.7071, 1.0), (1.0, 0.0, -1.0), (1.0, 0.0, 1.0), (0.7071, -0.7071, -1.0), (0.7071, -0.7071, 1.0), (0.0, -1.0, -1.0), (0.0, -1.0, 1.0), (-0.7071, -0.7071, -1.0), (-0.7071, -0.7071, 1.0), (-1.0, 0.0, -1.0), (-1.0, 0.0, 1.0), (-0.7071, 0.7071, -1.0), (-0.7071, 0.7071, 1.0)], [], [(0, 1, 3, 2), (2, 3, 5, 4), (4, 5, 7, 6), (6, 7, 9, 8), (8, 9, 11, 10), (10, 11, 13, 12), (3, 1, 15, 13, 11, 9, 7, 5), (12, 13, 15, 14), (14, 15, 1, 0), (0, 2, 4, 6, 8, 10, 12, 14)])
_uv = me_cylinder_005.uv_layers.new(name='UVMap')
_uv.uv.foreach_set('vector', [1.0, 0.5, 1.0, 1.0, 0.875, 1.0, 0.875, 0.5, 0.875, 0.5, 0.875, 1.0, 0.75, 1.0, 0.75, 0.5, 0.75, 0.5, 0.75, 1.0, 0.625, 1.0, 0.625, 0.5, 0.625, 0.5, 0.625, 1.0, 0.5, 1.0, 0.5, 0.5, 0.5, 0.5, 0.5, 1.0, 0.375, 1.0, 0.375, 0.5, 0.375, 0.5, 0.375, 1.0, 0.25, 1.0, 0.25, 0.5, 0.4197, 0.4197, 0.25, 0.49, 0.08029, 0.4197, 0.01, 0.25, 0.08029, 0.08029, 0.25, 0.01, 0.4197, 0.08029, 0.49, 0.25, 0.25, 0.5, 0.25, 1.0, 0.125, 1.0, 0.125, 0.5, 0.125, 0.5, 0.125, 1.0, 0.0, 1.0, 0.0, 0.5, 0.75, 0.49, 0.9197, 0.4197, 0.99, 0.25, 0.9197, 0.08029, 0.75, 0.01, 0.5803, 0.08029, 0.51, 0.25, 0.5803, 0.4197])
me_cylinder_005.materials.append(mat_tapetecafe)
me_cylinder_005.update()
me_plane_038 = bpy.data.meshes.new('Plane.038')
me_plane_038.from_pydata([(-1.021, -1.033, 14.58), (1.023, -1.032, 14.58), (-1.021, 1.023, 14.6), (1.023, 1.023, 14.6)], [], [(0, 2, 3, 1)])
_uv = me_plane_038.uv_layers.new(name='UVMap')
_uv.uv.foreach_set('vector', [0.0, 0.0, 0.0, 1.0, 1.0, 1.0, 1.0, 0.0])
me_plane_038.materials.append(mat_paredeesqcafe)
me_plane_038.update()
me_plane_039 = bpy.data.meshes.new('Plane.039')
me_plane_039.from_pydata([(-1.021, -1.04, 1.766e-09), (1.019, -1.04, -1.64e-09), (-1.021, 1.023, -0.02196), (1.019, 1.023, -0.02172)], [], [(0, 1, 3, 2)])
_uv = me_plane_039.uv_layers.new(name='UVMap')
_uv.uv.foreach_set('vector', [0.0, 0.0, 1.0, 0.0, 1.0, 1.0, 0.0, 1.0])
me_plane_039.materials.append(mat_parededircafe)
me_plane_039.update()

# ---- objects
ob_teto_001 = bpy.data.objects.new('Teto.001', me_cube_030)
ob_piso = bpy.data.objects.new('piso', me_plane_013)
ob_porta_002 = bpy.data.objects.new('Porta.002', me_cube_023)
ob_batente_vidro_001 = bpy.data.objects.new('Batente vidro.001', me_cube_021)
ob_paredes = bpy.data.objects.new('Paredes', me_plane_005)
ob_balcao = bpy.data.objects.new('balcao', me_cube_032)
ob_armario = bpy.data.objects.new('Armario', me_cube_035)
ob_luz_armario = bpy.data.objects.new('Luz armario', me_cube_037)
ob_luz_001 = bpy.data.objects.new('luz.001', me_cube_024)
ob_cylinder = bpy.data.objects.new('Cylinder', me_cylinder_005)
ob_paredes_001 = bpy.data.objects.new('Paredes.001', me_plane_038)
ob_paredes_006 = bpy.data.objects.new('Paredes.006', me_plane_039)

# ---- transforms, parenting, visibility, modifiers, constraints
ob_teto_001.location = (-25.35, 22.36, 4.1)
ob_teto_001.rotation_euler = (0.0, -0.0, 3.142)
ob_teto_001.scale = (7.5, 7.5, 0.5)
ob_teto_001.lock_rotations_4d = False
ob_teto_001.empty_display_type = 'ARROWS'
ob_teto_001.lineart.crease_threshold = 0.0
ob_piso.location = (-25.35, 20.82, 0.0)
ob_piso.rotation_euler = (0.0, 0.0, 3.142)
ob_piso.scale = (7.5, 5.955, 1.0)
ob_porta_002.location = (-24.29, 14.92, 1.618)
ob_porta_002.scale = (0.03286, 0.1605, 1.622)
ob_batente_vidro_001.location = (-25.33, 14.92, 3.97)
ob_batente_vidro_001.rotation_euler = (0.0, 1.571, 0.0)
ob_batente_vidro_001.scale = (0.03109, 0.1542, 7.393)
ob_paredes.location = (-18.06, 19.59, 1.997)
ob_paredes.rotation_euler = (0.0, -1.571, 0.0)
ob_paredes.scale = (1.957, 4.379, 1.0)
ob_balcao.location = (-25.36, 23.37, 1.256)
ob_balcao.scale = (6.426, 0.8012, 0.06044)
_m = ob_balcao.modifiers.new('Auto Smooth', 'NODES')
_m.node_group = ng_auto_smooth
_gi = [s.identifier for s in ng_auto_smooth.interface.items_tree if s.item_type == 'SOCKET' and s.in_out == 'INPUT']
_m[_gi[1]] = 1.047  # Angle
ob_armario.location = (-25.36, 23.37, 3.014)
ob_armario.scale = (4.411, 0.7898, 0.5365)
ob_luz_armario.location = (-25.33, 24.15, 2.456)
ob_luz_armario.scale = (4.298, -0.008967, -0.01123)
ob_luz_001.location = (-20.65, 21.29, 3.973)
ob_luz_001.rotation_euler = (0.0, -0.0, 3.142)
ob_luz_001.scale = (0.28, 0.28, 0.01199)
ob_cylinder.location = (-25.52, 19.26, -0.0007649)
ob_cylinder.rotation_euler = (0.0, -0.0, 0.3766)
ob_cylinder.scale = (3.431, 3.431, -0.00767)
ob_paredes_001.location = (-18.06, 19.59, 1.997)
ob_paredes_001.rotation_euler = (0.0, -1.571, 0.0)
ob_paredes_001.scale = (1.957, 4.379, 1.0)
ob_paredes_006.location = (-18.06, 19.59, 1.997)
ob_paredes_006.rotation_euler = (0.0, -1.571, 0.0)
ob_paredes_006.scale = (1.957, 4.379, 1.0)

# ---- collection membership
col_caf.objects.link(ob_teto_001)
col_caf.objects.link(ob_piso)
col_caf.objects.link(ob_porta_002)
col_caf.objects.link(ob_batente_vidro_001)
col_caf.objects.link(ob_paredes)
col_caf.objects.link(ob_balcao)
col_caf.objects.link(ob_armario)
col_caf.objects.link(ob_luz_armario)
col_caf.objects.link(ob_luz_001)
col_caf.objects.link(ob_cylinder)
col_caf.objects.link(ob_paredes_001)
col_caf.objects.link(ob_paredes_006)

# ---- scene / render settings (as saved in the file)
scene.frame_start = 1; scene.frame_end = 250; scene.frame_set(148)
scene.render.engine = 'CYCLES'
scene.render.fps = 25
scene.cycles.use_denoising = False
scene.cycles.samples = 1024
scene.cycles.sampling_pattern = 'TABULATED_SOBOL'
scene.cycles.use_light_tree = False
scene.eevee.use_raytracing = True
scene.view_settings.view_transform = 'Filmic'
bpy.context.view_layer.update()

# ---- added for rendering (the .blend has no active camera): camera
cam_auto = bpy.data.cameras.new('AutoCamera')
cam_auto.lens = 50.0
cam_auto.sensor_width = 36.0
cam_auto.clip_end = 1000.0
ob_auto_camera = bpy.data.objects.new('AutoCamera', cam_auto)
scene.collection.objects.link(ob_auto_camera)
ob_auto_camera.location = (-8.34266, -0.785564, 15.6246)
ob_auto_camera.rotation_euler = (1.09748, -7.21219e-08, 0.694738)
scene.camera = ob_auto_camera
bpy.context.view_layer.update()
